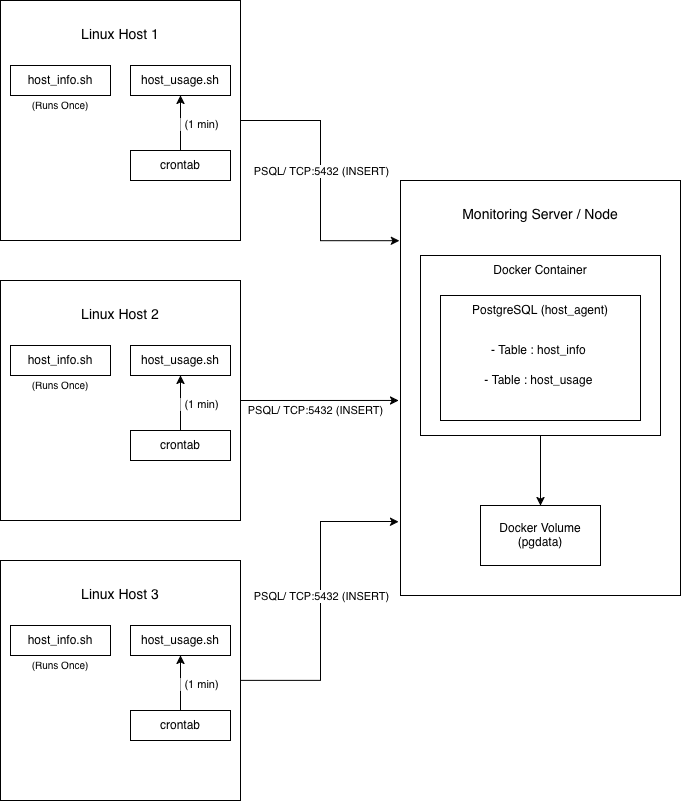

The diagram above was exported from draw.io. Its source (the exported page's mxGraphModel, read from the mxfile embedded in the PNG):
<mxGraphModel dx="682" dy="896" grid="1" gridSize="10" guides="1" tooltips="1" connect="1" arrows="1" fold="1" page="1" pageScale="1" pageWidth="850" pageHeight="1100" math="0" shadow="0">
  <root>
    <mxCell id="0" />
    <mxCell id="1" parent="0" />
    <mxCell id="wfx4s_eZZuBx0fTiesWz-1" parent="1" style="whiteSpace=wrap;html=1;aspect=fixed;" value="" vertex="1">
      <mxGeometry height="240" width="240" x="40" y="40" as="geometry" />
    </mxCell>
    <mxCell id="wfx4s_eZZuBx0fTiesWz-2" parent="1" style="rounded=0;whiteSpace=wrap;html=1;" value="host_info.sh" vertex="1">
      <mxGeometry height="30" width="100" x="50" y="105" as="geometry" />
    </mxCell>
    <mxCell id="wfx4s_eZZuBx0fTiesWz-3" parent="1" style="rounded=0;whiteSpace=wrap;html=1;" value="host_usage.sh" vertex="1">
      <mxGeometry height="30" width="100" x="170" y="105" as="geometry" />
    </mxCell>
    <mxCell id="wfx4s_eZZuBx0fTiesWz-9" edge="1" parent="1" source="wfx4s_eZZuBx0fTiesWz-4" style="edgeStyle=orthogonalEdgeStyle;rounded=0;orthogonalLoop=1;jettySize=auto;html=1;exitX=0.5;exitY=0;exitDx=0;exitDy=0;entryX=0.5;entryY=1;entryDx=0;entryDy=0;defaultLabelBackgroundColor=page;labelPadding=0 4;" target="wfx4s_eZZuBx0fTiesWz-3">
      <mxGeometry relative="1" as="geometry" />
    </mxCell>
    <mxCell id="wfx4s_eZZuBx0fTiesWz-10" connectable="0" parent="wfx4s_eZZuBx0fTiesWz-9" style="edgeLabel;html=1;align=center;verticalAlign=middle;resizable=0;points=[];inheritText=1;defaultLabelBackgroundColor=page;labelPadding=0 4;" value="(1 min)" vertex="1">
      <mxGeometry relative="1" x="-0.0188" y="-3" as="geometry">
        <mxPoint x="17" as="offset" />
      </mxGeometry>
    </mxCell>
    <mxCell id="wfx4s_eZZuBx0fTiesWz-4" parent="1" style="rounded=0;whiteSpace=wrap;html=1;" value="crontab" vertex="1">
      <mxGeometry height="30" width="100" x="170" y="190" as="geometry" />
    </mxCell>
    <mxCell id="wfx4s_eZZuBx0fTiesWz-7" parent="1" style="text;html=1;whiteSpace=wrap;strokeColor=none;fillColor=none;align=center;verticalAlign=middle;rounded=0;" value="&lt;font style=&quot;font-size: 14px;&quot;&gt;Linux Host&amp;nbsp;1&lt;/font&gt;" vertex="1">
      <mxGeometry height="30" width="100" x="110" y="60" as="geometry" />
    </mxCell>
    <mxCell id="wfx4s_eZZuBx0fTiesWz-11" parent="1" style="text;html=1;whiteSpace=wrap;strokeColor=none;fillColor=none;align=center;verticalAlign=middle;rounded=0;" value="&lt;font style=&quot;font-size: 10px;&quot;&gt;(Runs Once)&lt;/font&gt;" vertex="1">
      <mxGeometry height="30" width="60" x="70" y="130" as="geometry" />
    </mxCell>
    <mxCell id="wfx4s_eZZuBx0fTiesWz-12" parent="1" style="whiteSpace=wrap;html=1;aspect=fixed;" value="" vertex="1">
      <mxGeometry height="240" width="240" x="40" y="320" as="geometry" />
    </mxCell>
    <mxCell id="wfx4s_eZZuBx0fTiesWz-13" parent="1" style="rounded=0;whiteSpace=wrap;html=1;" value="host_info.sh" vertex="1">
      <mxGeometry height="30" width="100" x="50" y="385" as="geometry" />
    </mxCell>
    <mxCell id="wfx4s_eZZuBx0fTiesWz-14" parent="1" style="rounded=0;whiteSpace=wrap;html=1;" value="host_usage.sh" vertex="1">
      <mxGeometry height="30" width="100" x="170" y="385" as="geometry" />
    </mxCell>
    <mxCell id="wfx4s_eZZuBx0fTiesWz-15" edge="1" parent="1" source="wfx4s_eZZuBx0fTiesWz-17" style="edgeStyle=orthogonalEdgeStyle;rounded=0;orthogonalLoop=1;jettySize=auto;html=1;exitX=0.5;exitY=0;exitDx=0;exitDy=0;entryX=0.5;entryY=1;entryDx=0;entryDy=0;defaultLabelBackgroundColor=page;labelPadding=0 4;" target="wfx4s_eZZuBx0fTiesWz-14">
      <mxGeometry relative="1" as="geometry" />
    </mxCell>
    <mxCell id="wfx4s_eZZuBx0fTiesWz-16" connectable="0" parent="wfx4s_eZZuBx0fTiesWz-15" style="edgeLabel;html=1;align=center;verticalAlign=middle;resizable=0;points=[];inheritText=1;defaultLabelBackgroundColor=page;labelPadding=0 4;" value="(1 min)" vertex="1">
      <mxGeometry relative="1" x="-0.0188" y="-3" as="geometry">
        <mxPoint x="17" as="offset" />
      </mxGeometry>
    </mxCell>
    <mxCell id="wfx4s_eZZuBx0fTiesWz-17" parent="1" style="rounded=0;whiteSpace=wrap;html=1;" value="crontab" vertex="1">
      <mxGeometry height="30" width="100" x="170" y="470" as="geometry" />
    </mxCell>
    <mxCell id="wfx4s_eZZuBx0fTiesWz-18" parent="1" style="text;html=1;whiteSpace=wrap;strokeColor=none;fillColor=none;align=center;verticalAlign=middle;rounded=0;" value="&lt;font style=&quot;font-size: 14px;&quot;&gt;Linux Host 2&lt;/font&gt;" vertex="1">
      <mxGeometry height="30" width="100" x="110" y="340" as="geometry" />
    </mxCell>
    <mxCell id="wfx4s_eZZuBx0fTiesWz-19" parent="1" style="text;html=1;whiteSpace=wrap;strokeColor=none;fillColor=none;align=center;verticalAlign=middle;rounded=0;" value="&lt;font style=&quot;font-size: 10px;&quot;&gt;(Runs Once)&lt;/font&gt;" vertex="1">
      <mxGeometry height="30" width="60" x="70" y="410" as="geometry" />
    </mxCell>
    <mxCell id="wfx4s_eZZuBx0fTiesWz-20" parent="1" style="whiteSpace=wrap;html=1;aspect=fixed;" value="" vertex="1">
      <mxGeometry height="240" width="240" x="40" y="600" as="geometry" />
    </mxCell>
    <mxCell id="wfx4s_eZZuBx0fTiesWz-21" parent="1" style="rounded=0;whiteSpace=wrap;html=1;" value="host_info.sh" vertex="1">
      <mxGeometry height="30" width="100" x="50" y="665" as="geometry" />
    </mxCell>
    <mxCell id="wfx4s_eZZuBx0fTiesWz-22" parent="1" style="rounded=0;whiteSpace=wrap;html=1;" value="host_usage.sh" vertex="1">
      <mxGeometry height="30" width="100" x="170" y="665" as="geometry" />
    </mxCell>
    <mxCell id="wfx4s_eZZuBx0fTiesWz-23" edge="1" parent="1" source="wfx4s_eZZuBx0fTiesWz-25" style="edgeStyle=orthogonalEdgeStyle;rounded=0;orthogonalLoop=1;jettySize=auto;html=1;exitX=0.5;exitY=0;exitDx=0;exitDy=0;entryX=0.5;entryY=1;entryDx=0;entryDy=0;defaultLabelBackgroundColor=page;labelPadding=0 4;" target="wfx4s_eZZuBx0fTiesWz-22">
      <mxGeometry relative="1" as="geometry" />
    </mxCell>
    <mxCell id="wfx4s_eZZuBx0fTiesWz-24" connectable="0" parent="wfx4s_eZZuBx0fTiesWz-23" style="edgeLabel;html=1;align=center;verticalAlign=middle;resizable=0;points=[];inheritText=1;defaultLabelBackgroundColor=page;labelPadding=0 4;" value="(1 min)" vertex="1">
      <mxGeometry relative="1" x="-0.0188" y="-3" as="geometry">
        <mxPoint x="17" as="offset" />
      </mxGeometry>
    </mxCell>
    <mxCell id="wfx4s_eZZuBx0fTiesWz-25" parent="1" style="rounded=0;whiteSpace=wrap;html=1;" value="crontab" vertex="1">
      <mxGeometry height="30" width="100" x="170" y="750" as="geometry" />
    </mxCell>
    <mxCell id="wfx4s_eZZuBx0fTiesWz-26" parent="1" style="text;html=1;whiteSpace=wrap;strokeColor=none;fillColor=none;align=center;verticalAlign=middle;rounded=0;" value="&lt;font style=&quot;font-size: 14px;&quot;&gt;Linux Host 3&lt;/font&gt;" vertex="1">
      <mxGeometry height="30" width="100" x="110" y="620" as="geometry" />
    </mxCell>
    <mxCell id="wfx4s_eZZuBx0fTiesWz-27" parent="1" style="text;html=1;whiteSpace=wrap;strokeColor=none;fillColor=none;align=center;verticalAlign=middle;rounded=0;" value="&lt;font style=&quot;font-size: 10px;&quot;&gt;(Runs Once)&lt;/font&gt;" vertex="1">
      <mxGeometry height="30" width="60" x="70" y="690" as="geometry" />
    </mxCell>
    <mxCell id="wfx4s_eZZuBx0fTiesWz-28" parent="1" style="rounded=0;whiteSpace=wrap;html=1;" value="" vertex="1">
      <mxGeometry height="415" width="280" x="440" y="220" as="geometry" />
    </mxCell>
    <mxCell id="wfx4s_eZZuBx0fTiesWz-29" parent="1" style="text;html=1;whiteSpace=wrap;strokeColor=none;fillColor=none;align=center;verticalAlign=middle;rounded=0;" value="&lt;font style=&quot;font-size: 14px;&quot;&gt;Monitoring Server / Node&lt;/font&gt;" vertex="1">
      <mxGeometry height="30" width="160" x="500" y="240" as="geometry" />
    </mxCell>
    <mxCell id="wfx4s_eZZuBx0fTiesWz-37" edge="1" parent="1" source="wfx4s_eZZuBx0fTiesWz-30" style="edgeStyle=orthogonalEdgeStyle;rounded=0;orthogonalLoop=1;jettySize=auto;html=1;exitX=0.5;exitY=1;exitDx=0;exitDy=0;entryX=0.5;entryY=0;entryDx=0;entryDy=0;defaultLabelBackgroundColor=page;labelPadding=0 4;" target="wfx4s_eZZuBx0fTiesWz-36">
      <mxGeometry relative="1" as="geometry" />
    </mxCell>
    <mxCell id="wfx4s_eZZuBx0fTiesWz-30" parent="1" style="rounded=0;whiteSpace=wrap;html=1;" value="" vertex="1">
      <mxGeometry height="180" width="240" x="460" y="295" as="geometry" />
    </mxCell>
    <mxCell id="wfx4s_eZZuBx0fTiesWz-31" parent="1" style="text;html=1;whiteSpace=wrap;strokeColor=none;fillColor=none;align=center;verticalAlign=middle;rounded=0;" value="Docker Container" vertex="1">
      <mxGeometry height="30" width="100" x="530" y="295" as="geometry" />
    </mxCell>
    <mxCell id="wfx4s_eZZuBx0fTiesWz-32" parent="1" style="rounded=0;whiteSpace=wrap;html=1;" value="" vertex="1">
      <mxGeometry height="125" width="200" x="480" y="335" as="geometry" />
    </mxCell>
    <mxCell id="wfx4s_eZZuBx0fTiesWz-33" parent="1" style="text;html=1;whiteSpace=wrap;strokeColor=none;fillColor=none;align=center;verticalAlign=middle;rounded=0;" value="PostgreSQL (host_agent)" vertex="1">
      <mxGeometry height="30" width="160" x="500" y="335" as="geometry" />
    </mxCell>
    <mxCell id="wfx4s_eZZuBx0fTiesWz-34" parent="1" style="text;html=1;whiteSpace=wrap;strokeColor=none;fillColor=none;align=center;verticalAlign=middle;rounded=0;" value="- Table : host_info&amp;nbsp;" vertex="1">
      <mxGeometry height="30" width="140" x="510" y="375" as="geometry" />
    </mxCell>
    <mxCell id="wfx4s_eZZuBx0fTiesWz-35" parent="1" style="text;html=1;whiteSpace=wrap;strokeColor=none;fillColor=none;align=center;verticalAlign=middle;rounded=0;" value="- Table : host_usage&amp;nbsp;" vertex="1">
      <mxGeometry height="30" width="140" x="510" y="405" as="geometry" />
    </mxCell>
    <mxCell id="wfx4s_eZZuBx0fTiesWz-36" parent="1" style="rounded=0;whiteSpace=wrap;html=1;" value="Docker Volume (pgdata)" vertex="1">
      <mxGeometry height="60" width="120" x="520" y="545" as="geometry" />
    </mxCell>
    <mxCell id="wfx4s_eZZuBx0fTiesWz-38" edge="1" parent="1" source="wfx4s_eZZuBx0fTiesWz-1" style="edgeStyle=orthogonalEdgeStyle;rounded=0;orthogonalLoop=1;jettySize=auto;html=1;exitX=1;exitY=0.5;exitDx=0;exitDy=0;entryX=-0.004;entryY=0.145;entryDx=0;entryDy=0;entryPerimeter=0;defaultLabelBackgroundColor=page;labelPadding=0 4;" target="wfx4s_eZZuBx0fTiesWz-28">
      <mxGeometry relative="1" as="geometry" />
    </mxCell>
    <mxCell id="wfx4s_eZZuBx0fTiesWz-41" connectable="0" parent="wfx4s_eZZuBx0fTiesWz-38" style="edgeLabel;html=1;align=center;verticalAlign=middle;resizable=0;points=[];inheritText=1;defaultLabelBackgroundColor=page;labelPadding=0 4;" value="PSQL/ TCP:5432 (INSERT)" vertex="1">
      <mxGeometry relative="1" x="-0.1256" as="geometry">
        <mxPoint y="8" as="offset" />
      </mxGeometry>
    </mxCell>
    <mxCell id="wfx4s_eZZuBx0fTiesWz-39" edge="1" parent="1" source="wfx4s_eZZuBx0fTiesWz-12" style="edgeStyle=orthogonalEdgeStyle;rounded=0;orthogonalLoop=1;jettySize=auto;html=1;exitX=1;exitY=0.5;exitDx=0;exitDy=0;entryX=-0.007;entryY=0.53;entryDx=0;entryDy=0;entryPerimeter=0;defaultLabelBackgroundColor=page;labelPadding=0 4;" target="wfx4s_eZZuBx0fTiesWz-28">
      <mxGeometry relative="1" as="geometry" />
    </mxCell>
    <mxCell id="wfx4s_eZZuBx0fTiesWz-42" connectable="0" parent="wfx4s_eZZuBx0fTiesWz-39" style="edgeLabel;html=1;align=center;verticalAlign=middle;resizable=0;points=[];inheritText=1;defaultLabelBackgroundColor=page;labelPadding=0 4;" value="PSQL/ TCP:5432 (INSERT)" vertex="1">
      <mxGeometry relative="1" x="-0.0635" y="-1" as="geometry">
        <mxPoint y="9" as="offset" />
      </mxGeometry>
    </mxCell>
    <mxCell id="wfx4s_eZZuBx0fTiesWz-40" edge="1" parent="1" source="wfx4s_eZZuBx0fTiesWz-20" style="edgeStyle=orthogonalEdgeStyle;rounded=0;orthogonalLoop=1;jettySize=auto;html=1;exitX=1;exitY=0.5;exitDx=0;exitDy=0;entryX=-0.007;entryY=0.822;entryDx=0;entryDy=0;entryPerimeter=0;defaultLabelBackgroundColor=page;labelPadding=0 4;" target="wfx4s_eZZuBx0fTiesWz-28">
      <mxGeometry relative="1" as="geometry" />
    </mxCell>
    <mxCell id="wfx4s_eZZuBx0fTiesWz-43" connectable="0" parent="wfx4s_eZZuBx0fTiesWz-40" style="edgeLabel;html=1;align=center;verticalAlign=middle;resizable=0;points=[];inheritText=1;defaultLabelBackgroundColor=page;labelPadding=0 4;" value="PSQL/ TCP:5432 (INSERT)" vertex="1">
      <mxGeometry relative="1" x="0.2304" y="-2" as="geometry">
        <mxPoint x="-2" y="30" as="offset" />
      </mxGeometry>
    </mxCell>
  </root>
</mxGraphModel>